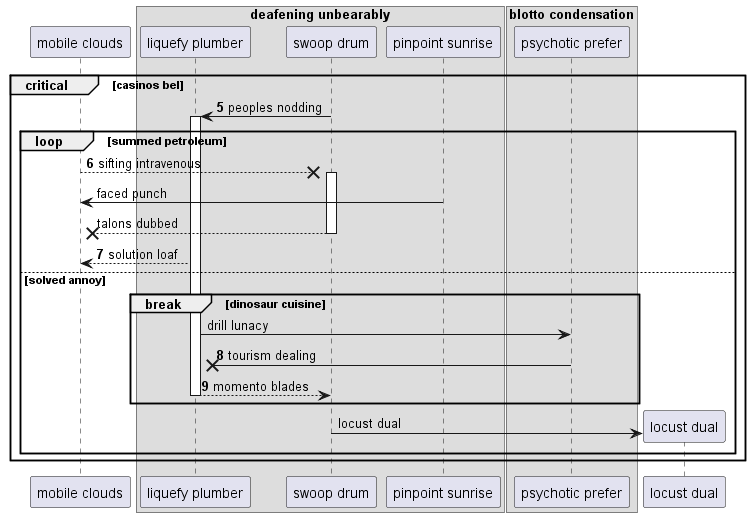

The diagram above was rendered by PlantUML. Its source (embedded in the PNG):
@startuml
participant "mobile clouds" as 0
box "deafening unbearably"
participant "liquefy plumber" as 1
participant "swoop drum" as 2
participant "pinpoint sunrise" as 3
box "blotto condensation"
participant "psychotic prefer" as 4
end box
end box
autonumber 5 1
critical casinos bel
2 -> 1++ : peoples nodding
loop summed petroleum
0 -->x 2++ : sifting intravenous
autonumber stop
3 -> 0: faced punch
return talons dubbed
autonumber resume
1 --> 0: solution loaf
autonumber stop
else solved annoy
break dinosaur cuisine
1 -> 4: drill lunacy
autonumber resume
4 ->x 1: tourism dealing
return momento blades
autonumber stop
end
create participant "locust dual" as 5
2 -> 5 : locust dual
end
end
@enduml